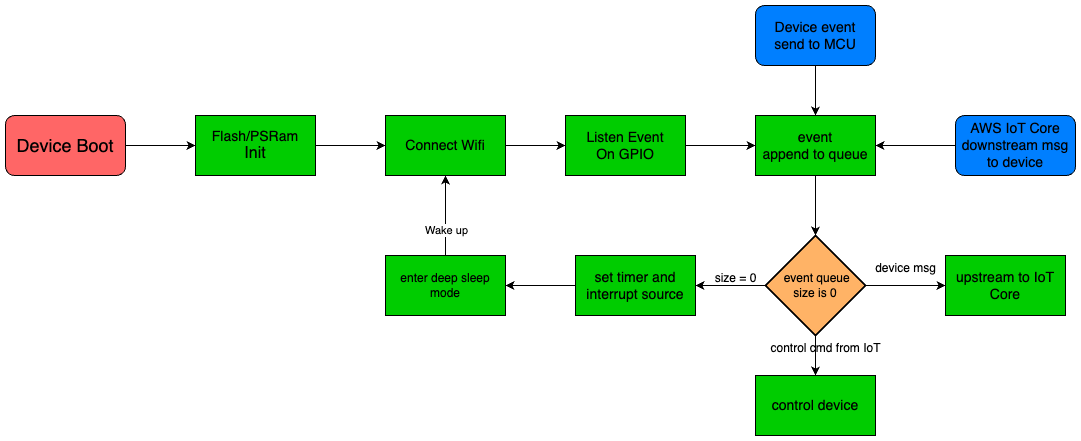

The diagram above was exported from draw.io. Its source (the exported page's mxGraphModel, read from the mxfile embedded in the PNG):
<mxGraphModel dx="1026" dy="567" grid="1" gridSize="10" guides="1" tooltips="1" connect="1" arrows="1" fold="1" page="1" pageScale="1" pageWidth="827" pageHeight="1169" math="0" shadow="0">
  <root>
    <mxCell id="0" />
    <mxCell id="1" parent="0" />
    <mxCell id="IXLYc5jz0Hmx-oT1SV8w-3" value="" style="edgeStyle=orthogonalEdgeStyle;rounded=0;orthogonalLoop=1;jettySize=auto;html=1;" edge="1" parent="1" source="IXLYc5jz0Hmx-oT1SV8w-1" target="IXLYc5jz0Hmx-oT1SV8w-2">
      <mxGeometry relative="1" as="geometry" />
    </mxCell>
    <mxCell id="IXLYc5jz0Hmx-oT1SV8w-1" value="&lt;font style=&quot;font-size: 18px;&quot;&gt;Device Boot&lt;/font&gt;" style="rounded=1;whiteSpace=wrap;html=1;fillColor=#FF6666;" vertex="1" parent="1">
      <mxGeometry x="110" y="250" width="120" height="60" as="geometry" />
    </mxCell>
    <mxCell id="IXLYc5jz0Hmx-oT1SV8w-5" value="" style="edgeStyle=orthogonalEdgeStyle;rounded=0;orthogonalLoop=1;jettySize=auto;html=1;" edge="1" parent="1" source="IXLYc5jz0Hmx-oT1SV8w-2" target="IXLYc5jz0Hmx-oT1SV8w-4">
      <mxGeometry relative="1" as="geometry" />
    </mxCell>
    <mxCell id="IXLYc5jz0Hmx-oT1SV8w-2" value="&lt;font style=&quot;font-size: 14px;&quot;&gt;Flash/PSRam&lt;/font&gt;&lt;div&gt;&lt;font size=&quot;3&quot;&gt;Init&lt;/font&gt;&lt;/div&gt;" style="rounded=0;whiteSpace=wrap;html=1;fillColor=#00CC00;" vertex="1" parent="1">
      <mxGeometry x="300" y="250" width="120" height="60" as="geometry" />
    </mxCell>
    <mxCell id="IXLYc5jz0Hmx-oT1SV8w-7" value="" style="edgeStyle=orthogonalEdgeStyle;rounded=0;orthogonalLoop=1;jettySize=auto;html=1;" edge="1" parent="1" source="IXLYc5jz0Hmx-oT1SV8w-4" target="IXLYc5jz0Hmx-oT1SV8w-6">
      <mxGeometry relative="1" as="geometry" />
    </mxCell>
    <mxCell id="IXLYc5jz0Hmx-oT1SV8w-4" value="&lt;font style=&quot;font-size: 14px;&quot;&gt;Connect Wifi&lt;/font&gt;" style="rounded=0;whiteSpace=wrap;html=1;fillColor=#00CC00;" vertex="1" parent="1">
      <mxGeometry x="490" y="250" width="120" height="60" as="geometry" />
    </mxCell>
    <mxCell id="IXLYc5jz0Hmx-oT1SV8w-12" value="" style="edgeStyle=orthogonalEdgeStyle;rounded=0;orthogonalLoop=1;jettySize=auto;html=1;" edge="1" parent="1" source="IXLYc5jz0Hmx-oT1SV8w-6" target="IXLYc5jz0Hmx-oT1SV8w-11">
      <mxGeometry relative="1" as="geometry" />
    </mxCell>
    <mxCell id="IXLYc5jz0Hmx-oT1SV8w-6" value="&lt;span style=&quot;font-size: 14px;&quot;&gt;Listen Event&lt;/span&gt;&lt;div&gt;&lt;span style=&quot;font-size: 14px;&quot;&gt;On GPIO&lt;/span&gt;&lt;/div&gt;" style="rounded=0;whiteSpace=wrap;html=1;fillColor=#00CC00;" vertex="1" parent="1">
      <mxGeometry x="670" y="250" width="120" height="60" as="geometry" />
    </mxCell>
    <mxCell id="IXLYc5jz0Hmx-oT1SV8w-19" value="" style="edgeStyle=orthogonalEdgeStyle;rounded=0;orthogonalLoop=1;jettySize=auto;html=1;" edge="1" parent="1" source="IXLYc5jz0Hmx-oT1SV8w-9" target="IXLYc5jz0Hmx-oT1SV8w-16">
      <mxGeometry relative="1" as="geometry" />
    </mxCell>
    <mxCell id="IXLYc5jz0Hmx-oT1SV8w-27" value="" style="edgeStyle=orthogonalEdgeStyle;rounded=0;orthogonalLoop=1;jettySize=auto;html=1;" edge="1" parent="1" source="IXLYc5jz0Hmx-oT1SV8w-9" target="IXLYc5jz0Hmx-oT1SV8w-26">
      <mxGeometry relative="1" as="geometry" />
    </mxCell>
    <mxCell id="IXLYc5jz0Hmx-oT1SV8w-31" value="" style="edgeStyle=orthogonalEdgeStyle;rounded=0;orthogonalLoop=1;jettySize=auto;html=1;" edge="1" parent="1" source="IXLYc5jz0Hmx-oT1SV8w-9" target="IXLYc5jz0Hmx-oT1SV8w-30">
      <mxGeometry relative="1" as="geometry" />
    </mxCell>
    <mxCell id="IXLYc5jz0Hmx-oT1SV8w-9" value="&amp;nbsp;event queue&lt;div&gt;size is 0&lt;/div&gt;" style="strokeWidth=2;html=1;shape=mxgraph.flowchart.decision;whiteSpace=wrap;fillColor=#FFB366;" vertex="1" parent="1">
      <mxGeometry x="870" y="370" width="100" height="100" as="geometry" />
    </mxCell>
    <mxCell id="IXLYc5jz0Hmx-oT1SV8w-15" value="" style="edgeStyle=orthogonalEdgeStyle;rounded=0;orthogonalLoop=1;jettySize=auto;html=1;" edge="1" parent="1" source="IXLYc5jz0Hmx-oT1SV8w-11" target="IXLYc5jz0Hmx-oT1SV8w-9">
      <mxGeometry relative="1" as="geometry" />
    </mxCell>
    <mxCell id="IXLYc5jz0Hmx-oT1SV8w-11" value="&lt;span style=&quot;font-size: 14px;&quot;&gt;event&lt;/span&gt;&lt;div&gt;&lt;span style=&quot;font-size: 14px;&quot;&gt;append to queue&lt;/span&gt;&lt;br&gt;&lt;/div&gt;" style="rounded=0;whiteSpace=wrap;html=1;fillColor=#00CC00;" vertex="1" parent="1">
      <mxGeometry x="860" y="250" width="120" height="60" as="geometry" />
    </mxCell>
    <mxCell id="IXLYc5jz0Hmx-oT1SV8w-14" value="" style="edgeStyle=orthogonalEdgeStyle;rounded=0;orthogonalLoop=1;jettySize=auto;html=1;" edge="1" parent="1" source="IXLYc5jz0Hmx-oT1SV8w-13" target="IXLYc5jz0Hmx-oT1SV8w-11">
      <mxGeometry relative="1" as="geometry" />
    </mxCell>
    <mxCell id="IXLYc5jz0Hmx-oT1SV8w-13" value="&lt;div&gt;&lt;span style=&quot;font-size: 14px;&quot;&gt;Device event&lt;/span&gt;&lt;/div&gt;&lt;div&gt;&lt;span style=&quot;font-size: 14px;&quot;&gt;send to MCU&lt;/span&gt;&lt;/div&gt;" style="rounded=1;whiteSpace=wrap;html=1;fillColor=#007FFF;" vertex="1" parent="1">
      <mxGeometry x="860" y="140" width="120" height="60" as="geometry" />
    </mxCell>
    <mxCell id="IXLYc5jz0Hmx-oT1SV8w-18" value="" style="edgeStyle=orthogonalEdgeStyle;rounded=0;orthogonalLoop=1;jettySize=auto;html=1;" edge="1" parent="1" source="IXLYc5jz0Hmx-oT1SV8w-16" target="IXLYc5jz0Hmx-oT1SV8w-17">
      <mxGeometry relative="1" as="geometry" />
    </mxCell>
    <mxCell id="IXLYc5jz0Hmx-oT1SV8w-16" value="&lt;span style=&quot;font-size: 14px;&quot;&gt;set timer and interrupt source&lt;/span&gt;" style="rounded=0;whiteSpace=wrap;html=1;fillColor=#00CC00;" vertex="1" parent="1">
      <mxGeometry x="680" y="390" width="120" height="60" as="geometry" />
    </mxCell>
    <mxCell id="IXLYc5jz0Hmx-oT1SV8w-21" style="edgeStyle=orthogonalEdgeStyle;rounded=0;orthogonalLoop=1;jettySize=auto;html=1;entryX=0.5;entryY=1;entryDx=0;entryDy=0;" edge="1" parent="1" source="IXLYc5jz0Hmx-oT1SV8w-17" target="IXLYc5jz0Hmx-oT1SV8w-4">
      <mxGeometry relative="1" as="geometry" />
    </mxCell>
    <mxCell id="IXLYc5jz0Hmx-oT1SV8w-22" value="&lt;div&gt;Wake up&lt;br&gt;&lt;/div&gt;" style="edgeLabel;html=1;align=center;verticalAlign=middle;resizable=0;points=[];" vertex="1" connectable="0" parent="IXLYc5jz0Hmx-oT1SV8w-21">
      <mxGeometry x="-0.3375" relative="1" as="geometry">
        <mxPoint y="1" as="offset" />
      </mxGeometry>
    </mxCell>
    <mxCell id="IXLYc5jz0Hmx-oT1SV8w-17" value="enter deep sleep mode" style="rounded=0;whiteSpace=wrap;html=1;fillColor=#00CC00;" vertex="1" parent="1">
      <mxGeometry x="490" y="390" width="120" height="60" as="geometry" />
    </mxCell>
    <mxCell id="IXLYc5jz0Hmx-oT1SV8w-20" value="size = 0" style="text;html=1;align=center;verticalAlign=middle;resizable=0;points=[];autosize=1;strokeColor=none;fillColor=none;" vertex="1" parent="1">
      <mxGeometry x="805" y="398" width="70" height="30" as="geometry" />
    </mxCell>
    <mxCell id="IXLYc5jz0Hmx-oT1SV8w-25" value="" style="edgeStyle=orthogonalEdgeStyle;rounded=0;orthogonalLoop=1;jettySize=auto;html=1;" edge="1" parent="1" source="IXLYc5jz0Hmx-oT1SV8w-23" target="IXLYc5jz0Hmx-oT1SV8w-11">
      <mxGeometry relative="1" as="geometry" />
    </mxCell>
    <mxCell id="IXLYc5jz0Hmx-oT1SV8w-23" value="&lt;div&gt;&lt;span style=&quot;font-size: 14px;&quot;&gt;AWS IoT Core downstream msg&lt;/span&gt;&lt;/div&gt;&lt;div&gt;&lt;span style=&quot;font-size: 14px;&quot;&gt;to device&lt;/span&gt;&lt;/div&gt;" style="rounded=1;whiteSpace=wrap;html=1;fillColor=#007FFF;" vertex="1" parent="1">
      <mxGeometry x="1060" y="250" width="120" height="60" as="geometry" />
    </mxCell>
    <mxCell id="IXLYc5jz0Hmx-oT1SV8w-26" value="&lt;span style=&quot;font-size: 14px;&quot;&gt;upstream to IoT Core&lt;/span&gt;" style="rounded=0;whiteSpace=wrap;html=1;fillColor=#00CC00;" vertex="1" parent="1">
      <mxGeometry x="1050" y="390" width="120" height="60" as="geometry" />
    </mxCell>
    <mxCell id="IXLYc5jz0Hmx-oT1SV8w-29" value="device msg" style="text;html=1;align=center;verticalAlign=middle;resizable=0;points=[];autosize=1;strokeColor=none;fillColor=none;" vertex="1" parent="1">
      <mxGeometry x="970" y="388" width="80" height="30" as="geometry" />
    </mxCell>
    <mxCell id="IXLYc5jz0Hmx-oT1SV8w-30" value="&lt;span style=&quot;font-size: 14px;&quot;&gt;control device&lt;/span&gt;" style="rounded=0;whiteSpace=wrap;html=1;fillColor=#00CC00;" vertex="1" parent="1">
      <mxGeometry x="860" y="510" width="120" height="60" as="geometry" />
    </mxCell>
    <mxCell id="IXLYc5jz0Hmx-oT1SV8w-32" value="control cmd from IoT" style="text;html=1;align=center;verticalAlign=middle;resizable=0;points=[];autosize=1;strokeColor=none;fillColor=none;" vertex="1" parent="1">
      <mxGeometry x="865" y="468" width="130" height="30" as="geometry" />
    </mxCell>
  </root>
</mxGraphModel>